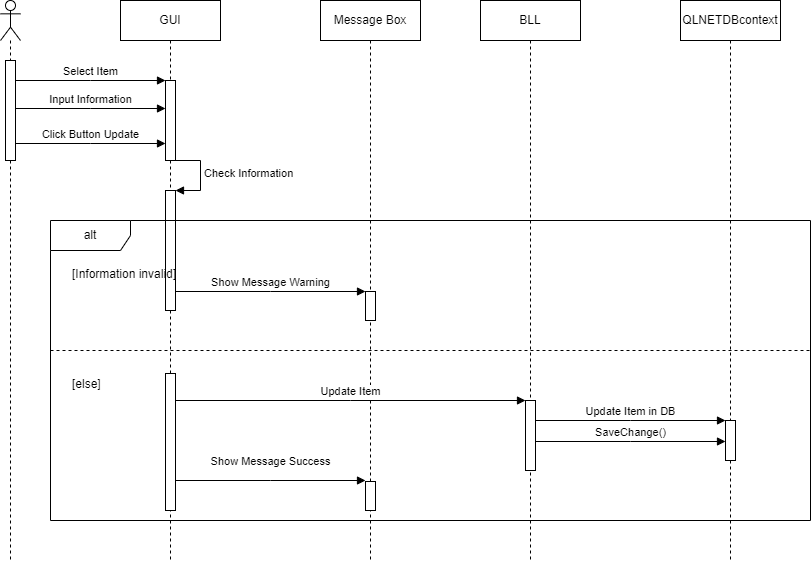

The diagram above was exported from draw.io. Its source (the exported page's mxGraphModel, read from the mxfile embedded in the PNG):
<mxGraphModel dx="868" dy="523" grid="1" gridSize="10" guides="1" tooltips="1" connect="1" arrows="1" fold="1" page="1" pageScale="1" pageWidth="850" pageHeight="1100" math="0" shadow="0">
  <root>
    <mxCell id="0" />
    <mxCell id="1" parent="0" />
    <mxCell id="eK18Q5yFL16kAmvIA-CN-1" value="" style="shape=umlLifeline;perimeter=lifelinePerimeter;whiteSpace=wrap;html=1;container=1;dropTarget=0;collapsible=0;recursiveResize=0;outlineConnect=0;portConstraint=eastwest;newEdgeStyle={&quot;edgeStyle&quot;:&quot;elbowEdgeStyle&quot;,&quot;elbow&quot;:&quot;vertical&quot;,&quot;curved&quot;:0,&quot;rounded&quot;:0};participant=umlActor;" vertex="1" parent="1">
      <mxGeometry x="150" y="80" width="20" height="560" as="geometry" />
    </mxCell>
    <mxCell id="eK18Q5yFL16kAmvIA-CN-2" value="" style="html=1;points=[];perimeter=orthogonalPerimeter;outlineConnect=0;targetShapes=umlLifeline;portConstraint=eastwest;newEdgeStyle={&quot;edgeStyle&quot;:&quot;elbowEdgeStyle&quot;,&quot;elbow&quot;:&quot;vertical&quot;,&quot;curved&quot;:0,&quot;rounded&quot;:0};" vertex="1" parent="eK18Q5yFL16kAmvIA-CN-1">
      <mxGeometry x="5" y="60" width="10" height="100" as="geometry" />
    </mxCell>
    <mxCell id="eK18Q5yFL16kAmvIA-CN-3" value="GUI" style="shape=umlLifeline;perimeter=lifelinePerimeter;whiteSpace=wrap;html=1;container=1;dropTarget=0;collapsible=0;recursiveResize=0;outlineConnect=0;portConstraint=eastwest;newEdgeStyle={&quot;edgeStyle&quot;:&quot;elbowEdgeStyle&quot;,&quot;elbow&quot;:&quot;vertical&quot;,&quot;curved&quot;:0,&quot;rounded&quot;:0};" vertex="1" parent="1">
      <mxGeometry x="270" y="80" width="100" height="560" as="geometry" />
    </mxCell>
    <mxCell id="eK18Q5yFL16kAmvIA-CN-4" value="" style="html=1;points=[];perimeter=orthogonalPerimeter;outlineConnect=0;targetShapes=umlLifeline;portConstraint=eastwest;newEdgeStyle={&quot;edgeStyle&quot;:&quot;elbowEdgeStyle&quot;,&quot;elbow&quot;:&quot;vertical&quot;,&quot;curved&quot;:0,&quot;rounded&quot;:0};" vertex="1" parent="eK18Q5yFL16kAmvIA-CN-3">
      <mxGeometry x="45" y="80" width="10" height="80" as="geometry" />
    </mxCell>
    <mxCell id="eK18Q5yFL16kAmvIA-CN-5" value="" style="html=1;points=[];perimeter=orthogonalPerimeter;outlineConnect=0;targetShapes=umlLifeline;portConstraint=eastwest;newEdgeStyle={&quot;edgeStyle&quot;:&quot;elbowEdgeStyle&quot;,&quot;elbow&quot;:&quot;vertical&quot;,&quot;curved&quot;:0,&quot;rounded&quot;:0};" vertex="1" parent="eK18Q5yFL16kAmvIA-CN-3">
      <mxGeometry x="45" y="190" width="10" height="120" as="geometry" />
    </mxCell>
    <mxCell id="eK18Q5yFL16kAmvIA-CN-6" value="Check Information" style="html=1;align=left;spacingLeft=2;endArrow=block;rounded=0;edgeStyle=orthogonalEdgeStyle;curved=0;rounded=0;" edge="1" parent="eK18Q5yFL16kAmvIA-CN-3" target="eK18Q5yFL16kAmvIA-CN-5">
      <mxGeometry relative="1" as="geometry">
        <mxPoint x="50" y="160" as="sourcePoint" />
        <Array as="points">
          <mxPoint x="80" y="190" />
        </Array>
      </mxGeometry>
    </mxCell>
    <mxCell id="eK18Q5yFL16kAmvIA-CN-7" value="" style="html=1;points=[];perimeter=orthogonalPerimeter;outlineConnect=0;targetShapes=umlLifeline;portConstraint=eastwest;newEdgeStyle={&quot;edgeStyle&quot;:&quot;elbowEdgeStyle&quot;,&quot;elbow&quot;:&quot;vertical&quot;,&quot;curved&quot;:0,&quot;rounded&quot;:0};" vertex="1" parent="eK18Q5yFL16kAmvIA-CN-3">
      <mxGeometry x="45" y="373" width="10" height="137" as="geometry" />
    </mxCell>
    <mxCell id="eK18Q5yFL16kAmvIA-CN-8" value="BLL" style="shape=umlLifeline;perimeter=lifelinePerimeter;whiteSpace=wrap;html=1;container=1;dropTarget=0;collapsible=0;recursiveResize=0;outlineConnect=0;portConstraint=eastwest;newEdgeStyle={&quot;edgeStyle&quot;:&quot;elbowEdgeStyle&quot;,&quot;elbow&quot;:&quot;vertical&quot;,&quot;curved&quot;:0,&quot;rounded&quot;:0};" vertex="1" parent="1">
      <mxGeometry x="630" y="80" width="100" height="560" as="geometry" />
    </mxCell>
    <mxCell id="eK18Q5yFL16kAmvIA-CN-9" value="" style="html=1;points=[];perimeter=orthogonalPerimeter;outlineConnect=0;targetShapes=umlLifeline;portConstraint=eastwest;newEdgeStyle={&quot;edgeStyle&quot;:&quot;elbowEdgeStyle&quot;,&quot;elbow&quot;:&quot;vertical&quot;,&quot;curved&quot;:0,&quot;rounded&quot;:0};" vertex="1" parent="eK18Q5yFL16kAmvIA-CN-8">
      <mxGeometry x="45" y="400" width="10" height="70" as="geometry" />
    </mxCell>
    <mxCell id="eK18Q5yFL16kAmvIA-CN-10" value="QLNETDBcontext" style="shape=umlLifeline;perimeter=lifelinePerimeter;whiteSpace=wrap;html=1;container=1;dropTarget=0;collapsible=0;recursiveResize=0;outlineConnect=0;portConstraint=eastwest;newEdgeStyle={&quot;edgeStyle&quot;:&quot;elbowEdgeStyle&quot;,&quot;elbow&quot;:&quot;vertical&quot;,&quot;curved&quot;:0,&quot;rounded&quot;:0};" vertex="1" parent="1">
      <mxGeometry x="830" y="80" width="100" height="560" as="geometry" />
    </mxCell>
    <mxCell id="eK18Q5yFL16kAmvIA-CN-11" value="" style="html=1;points=[];perimeter=orthogonalPerimeter;outlineConnect=0;targetShapes=umlLifeline;portConstraint=eastwest;newEdgeStyle={&quot;edgeStyle&quot;:&quot;elbowEdgeStyle&quot;,&quot;elbow&quot;:&quot;vertical&quot;,&quot;curved&quot;:0,&quot;rounded&quot;:0};" vertex="1" parent="eK18Q5yFL16kAmvIA-CN-10">
      <mxGeometry x="45" y="420" width="10" height="40" as="geometry" />
    </mxCell>
    <mxCell id="eK18Q5yFL16kAmvIA-CN-12" value="Click Button Update" style="html=1;verticalAlign=bottom;endArrow=block;edgeStyle=elbowEdgeStyle;elbow=vertical;curved=0;rounded=0;" edge="1" parent="1">
      <mxGeometry width="80" relative="1" as="geometry">
        <mxPoint x="165" y="223" as="sourcePoint" />
        <mxPoint x="315" y="223" as="targetPoint" />
        <mxPoint as="offset" />
      </mxGeometry>
    </mxCell>
    <mxCell id="eK18Q5yFL16kAmvIA-CN-13" value="Select Item" style="html=1;verticalAlign=bottom;endArrow=block;edgeStyle=elbowEdgeStyle;elbow=vertical;curved=0;rounded=0;" edge="1" parent="1">
      <mxGeometry width="80" relative="1" as="geometry">
        <mxPoint x="165" y="160" as="sourcePoint" />
        <mxPoint x="315" y="160" as="targetPoint" />
      </mxGeometry>
    </mxCell>
    <mxCell id="eK18Q5yFL16kAmvIA-CN-14" value="Message Box" style="shape=umlLifeline;perimeter=lifelinePerimeter;whiteSpace=wrap;html=1;container=1;dropTarget=0;collapsible=0;recursiveResize=0;outlineConnect=0;portConstraint=eastwest;newEdgeStyle={&quot;edgeStyle&quot;:&quot;elbowEdgeStyle&quot;,&quot;elbow&quot;:&quot;vertical&quot;,&quot;curved&quot;:0,&quot;rounded&quot;:0};" vertex="1" parent="1">
      <mxGeometry x="470" y="80" width="100" height="560" as="geometry" />
    </mxCell>
    <mxCell id="eK18Q5yFL16kAmvIA-CN-15" value="" style="html=1;points=[];perimeter=orthogonalPerimeter;outlineConnect=0;targetShapes=umlLifeline;portConstraint=eastwest;newEdgeStyle={&quot;edgeStyle&quot;:&quot;elbowEdgeStyle&quot;,&quot;elbow&quot;:&quot;vertical&quot;,&quot;curved&quot;:0,&quot;rounded&quot;:0};" vertex="1" parent="eK18Q5yFL16kAmvIA-CN-14">
      <mxGeometry x="45" y="291" width="10" height="29" as="geometry" />
    </mxCell>
    <mxCell id="eK18Q5yFL16kAmvIA-CN-16" value="" style="html=1;points=[];perimeter=orthogonalPerimeter;outlineConnect=0;targetShapes=umlLifeline;portConstraint=eastwest;newEdgeStyle={&quot;edgeStyle&quot;:&quot;elbowEdgeStyle&quot;,&quot;elbow&quot;:&quot;vertical&quot;,&quot;curved&quot;:0,&quot;rounded&quot;:0};" vertex="1" parent="eK18Q5yFL16kAmvIA-CN-14">
      <mxGeometry x="45" y="481" width="10" height="29" as="geometry" />
    </mxCell>
    <mxCell id="eK18Q5yFL16kAmvIA-CN-17" value="alt" style="shape=umlFrame;whiteSpace=wrap;html=1;pointerEvents=0;recursiveResize=0;container=1;collapsible=0;width=80;height=30;" vertex="1" parent="1">
      <mxGeometry x="200" y="300" width="760" height="300" as="geometry" />
    </mxCell>
    <mxCell id="eK18Q5yFL16kAmvIA-CN-18" value="[Information invalid]" style="text;html=1;" vertex="1" parent="eK18Q5yFL16kAmvIA-CN-17">
      <mxGeometry width="100" height="20" relative="1" as="geometry">
        <mxPoint x="20" y="40" as="offset" />
      </mxGeometry>
    </mxCell>
    <mxCell id="eK18Q5yFL16kAmvIA-CN-19" value="[else]" style="line;strokeWidth=1;dashed=1;labelPosition=center;verticalLabelPosition=bottom;align=left;verticalAlign=top;spacingLeft=20;spacingTop=15;html=1;whiteSpace=wrap;" vertex="1" parent="eK18Q5yFL16kAmvIA-CN-17">
      <mxGeometry y="125" width="760" height="10" as="geometry" />
    </mxCell>
    <mxCell id="eK18Q5yFL16kAmvIA-CN-20" value="Show Message Warning" style="html=1;verticalAlign=bottom;endArrow=block;edgeStyle=elbowEdgeStyle;elbow=vertical;curved=0;rounded=0;" edge="1" parent="1">
      <mxGeometry width="80" relative="1" as="geometry">
        <mxPoint x="325" y="371" as="sourcePoint" />
        <mxPoint x="515" y="371" as="targetPoint" />
      </mxGeometry>
    </mxCell>
    <mxCell id="eK18Q5yFL16kAmvIA-CN-21" value="Update Item" style="html=1;verticalAlign=bottom;endArrow=block;edgeStyle=elbowEdgeStyle;elbow=vertical;curved=0;rounded=0;" edge="1" parent="1">
      <mxGeometry width="80" relative="1" as="geometry">
        <mxPoint x="325" y="480" as="sourcePoint" />
        <mxPoint x="675" y="480" as="targetPoint" />
      </mxGeometry>
    </mxCell>
    <mxCell id="eK18Q5yFL16kAmvIA-CN-22" value="Update Item in DB" style="html=1;verticalAlign=bottom;endArrow=block;edgeStyle=elbowEdgeStyle;elbow=vertical;curved=0;rounded=0;" edge="1" parent="1">
      <mxGeometry width="80" relative="1" as="geometry">
        <mxPoint x="685" y="500" as="sourcePoint" />
        <mxPoint x="875" y="500" as="targetPoint" />
      </mxGeometry>
    </mxCell>
    <mxCell id="eK18Q5yFL16kAmvIA-CN-23" value="SaveChange()" style="html=1;verticalAlign=bottom;endArrow=block;edgeStyle=elbowEdgeStyle;elbow=vertical;curved=0;rounded=0;" edge="1" parent="1">
      <mxGeometry width="80" relative="1" as="geometry">
        <mxPoint x="685" y="521" as="sourcePoint" />
        <mxPoint x="875" y="521" as="targetPoint" />
      </mxGeometry>
    </mxCell>
    <mxCell id="eK18Q5yFL16kAmvIA-CN-24" value="Show Message Success" style="html=1;verticalAlign=bottom;endArrow=block;edgeStyle=elbowEdgeStyle;elbow=vertical;curved=0;rounded=0;" edge="1" parent="1">
      <mxGeometry y="10" width="80" relative="1" as="geometry">
        <mxPoint x="325" y="560" as="sourcePoint" />
        <mxPoint x="515" y="560" as="targetPoint" />
        <mxPoint as="offset" />
      </mxGeometry>
    </mxCell>
    <mxCell id="eK18Q5yFL16kAmvIA-CN-25" value="Input Information" style="html=1;verticalAlign=bottom;endArrow=block;edgeStyle=elbowEdgeStyle;elbow=vertical;curved=0;rounded=0;" edge="1" parent="1">
      <mxGeometry width="80" relative="1" as="geometry">
        <mxPoint x="165" y="188" as="sourcePoint" />
        <mxPoint x="315" y="188" as="targetPoint" />
      </mxGeometry>
    </mxCell>
  </root>
</mxGraphModel>